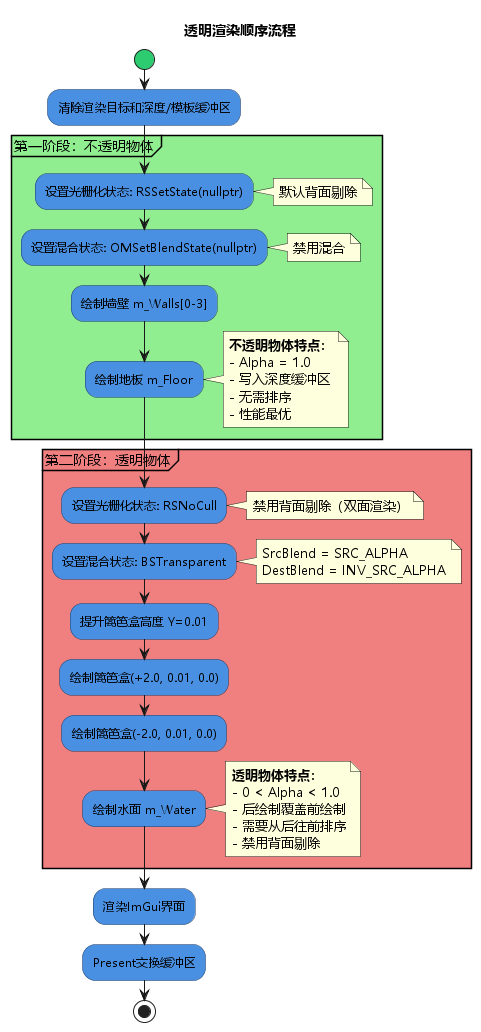

The diagram above was rendered by PlantUML. Its source (embedded in the PNG):
@startuml 渲染顺序流程
!define DARKBLUE #1E3A5F
!define LIGHTBLUE #4A90E2
!define GREEN #2ECC71
!define ORANGE #E67E22

skinparam defaultFontName Microsoft YaHei
skinparam activityBackgroundColor LIGHTBLUE
skinparam activityBorderColor DARKBLUE
skinparam activityDiamondBackgroundColor ORANGE
skinparam activityStartColor GREEN

title 透明渲染顺序流程

start

:清除渲染目标和深度/模板缓冲区;

partition "第一阶段：不透明物体" #LightGreen {
    :设置光栅化状态: RSSetState(nullptr);
    note right: 默认背面剔除
    
    :设置混合状态: OMSetBlendState(nullptr);
    note right: 禁用混合
    
    :绘制墙壁 m_Walls[0-3];
    
    :绘制地板 m_Floor;
    
    note right
        **不透明物体特点：**
        - Alpha = 1.0
        - 写入深度缓冲区
        - 无需排序
        - 性能最优
    end note
}

partition "第二阶段：透明物体" #LightCoral {
    :设置光栅化状态: RSNoCull;
    note right: 禁用背面剔除（双面渲染）
    
    :设置混合状态: BSTransparent;
    note right
        SrcBlend = SRC_ALPHA
        DestBlend = INV_SRC_ALPHA
    end note
    
    :提升篱笆盒高度 Y=0.01;
    
    :绘制篱笆盒(+2.0, 0.01, 0.0);
    
    :绘制篱笆盒(-2.0, 0.01, 0.0);
    
    :绘制水面 m_Water;
    
    note right
        **透明物体特点：**
        - 0 < Alpha < 1.0
        - 后绘制覆盖前绘制
        - 需要从后往前排序
        - 禁用背面剔除
    end note
}

:渲染ImGui界面;

:Present交换缓冲区;

stop

@enduml